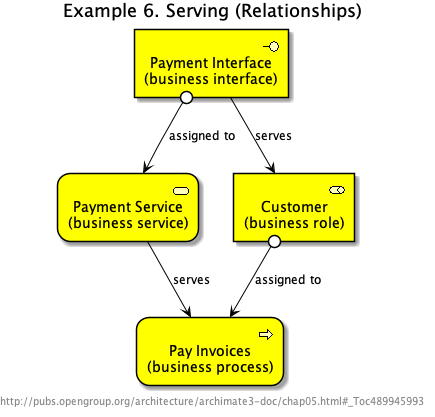

The diagram above was rendered by PlantUML. Its source (embedded in the PNG):
@startuml Ex_06_Serving


skinparam defaultTextAlignment center
skinparam wrapWidth 400
skinparam maxMessageSize 150
skinparam StereotypeAlignment right

skinparam Arrow {
    Color #000000
    FontColor #000000
    FontSize 12
}
skinparam Folder<<grouping>> {
    Shadowing true
    StereotypeFontSize 0
    FontColor #444444
    BorderColor #444444
    BorderStyle dashed
}
skinparam Folder<<group>> {
    Shadowing true
    StereotypeFontSize 0
    FontColor #444444
    BackgroundColor lightgrey
}
skinparam rectangle<<boundary>> {
    Shadowing false
    StereotypeFontSize 0
    FontColor #444444
    BorderColor #444444
    BorderStyle dashed
}
skinparam node {
  StereotypeAlignment right
}
skinparam cloud {
  StereotypeAlignment right
}
skinparam frame {
  StereotypeAlignment right
}
skinparam archimate {
  StereotypeAlignment right
  RoundCorner<<strategy-capability>> 25
  RoundCorner<<strategy-course-of-action>> 25
  RoundCorner<<business-process>> 25
  RoundCorner<<business-function>> 25
  RoundCorner<<business-interaction>> 25
  RoundCorner<<business-event>> 25
  RoundCorner<<business-service>> 25
  RoundCorner<<application-function>> 25
  RoundCorner<<application-interaction>> 25
  RoundCorner<<application-process>> 25
  RoundCorner<<application-event>> 25
  RoundCorner<<application-service>> 25
  RoundCorner<<technology-function>> 25
  RoundCorner<<technology-process>> 25
  RoundCorner<<technology-interaction>> 25
  RoundCorner<<technology-event>> 25
  RoundCorner<<technology-infra-service>> 25
  RoundCorner<<implementation-workpackage>> 25
  RoundCorner<<implementation-event>> 25
  DiagonalCorner<<motivation-stakeholder>> 12
  DiagonalCorner<<motivation-driver>> 12
  DiagonalCorner<<motivation-assessment>> 12
  DiagonalCorner<<motivation-goal>> 12
  DiagonalCorner<<motivation-outcome>> 12
  DiagonalCorner<<motivation-principle>> 12
  DiagonalCorner<<motivation-requirement>> 12
  DiagonalCorner<<motivation-constraint>> 12
}
skinparam usecase {
  BorderColor #000000
}
























footer http://pubs.opengroup.org/architecture/archimate3-doc/chap05.html#_Toc489945993

title Example 6. Serving (Relationships)

archimate #BUSINESS "Pay Invoices\n(business process)" <<business-process>> as BP_3
archimate #BUSINESS "Payment Interface\n(business interface)" <<business-interface>> as BIf_2
archimate #BUSINESS "Payment Service\n(business service)" <<business-service>> as BS_4
archimate #BUSINESS "Customer\n(business role)" <<business-role>> as BR_1
BS_4 --> BP_3 : "serves"
BIf_2 0--> BS_4 : "assigned to"
BIf_2 --> BR_1 : "serves"
BR_1 0--> BP_3 : "assigned to"
@enduml